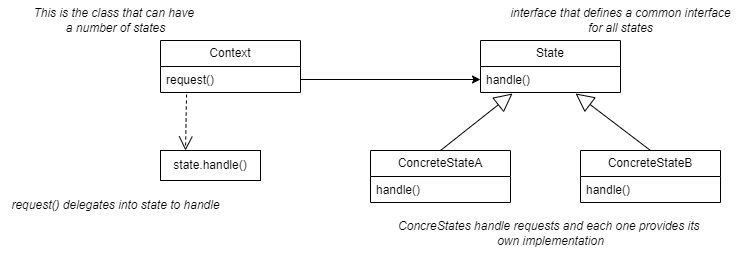

The diagram above was exported from draw.io. Its source (the exported page's mxGraphModel, read from the mxfile embedded in the PNG):
<mxGraphModel dx="2261" dy="738" grid="1" gridSize="10" guides="1" tooltips="1" connect="1" arrows="1" fold="1" page="1" pageScale="1" pageWidth="827" pageHeight="1169" math="0" shadow="0">
  <root>
    <mxCell id="0" />
    <mxCell id="1" parent="0" />
    <mxCell id="G8rXo7w5sVRkfKGEZXY8-1" value="Context" style="swimlane;fontStyle=0;childLayout=stackLayout;horizontal=1;startSize=26;fillColor=none;horizontalStack=0;resizeParent=1;resizeParentMax=0;resizeLast=0;collapsible=1;marginBottom=0;whiteSpace=wrap;html=1;" vertex="1" parent="1">
      <mxGeometry x="50" y="120" width="140" height="52" as="geometry" />
    </mxCell>
    <mxCell id="G8rXo7w5sVRkfKGEZXY8-2" value="request()" style="text;strokeColor=none;fillColor=none;align=left;verticalAlign=top;spacingLeft=4;spacingRight=4;overflow=hidden;rotatable=0;points=[[0,0.5],[1,0.5]];portConstraint=eastwest;whiteSpace=wrap;html=1;" vertex="1" parent="G8rXo7w5sVRkfKGEZXY8-1">
      <mxGeometry y="26" width="140" height="26" as="geometry" />
    </mxCell>
    <mxCell id="G8rXo7w5sVRkfKGEZXY8-5" value="&lt;i&gt;This is the class that can have&amp;nbsp;&lt;/i&gt;&lt;div&gt;&lt;i&gt;a number of states&lt;/i&gt;&lt;/div&gt;" style="text;html=1;align=center;verticalAlign=middle;resizable=0;points=[];autosize=1;strokeColor=none;fillColor=none;" vertex="1" parent="1">
      <mxGeometry x="-90" y="80" width="190" height="40" as="geometry" />
    </mxCell>
    <mxCell id="G8rXo7w5sVRkfKGEZXY8-6" value="State" style="swimlane;fontStyle=0;childLayout=stackLayout;horizontal=1;startSize=26;fillColor=none;horizontalStack=0;resizeParent=1;resizeParentMax=0;resizeLast=0;collapsible=1;marginBottom=0;whiteSpace=wrap;html=1;" vertex="1" parent="1">
      <mxGeometry x="370" y="120" width="140" height="52" as="geometry" />
    </mxCell>
    <mxCell id="G8rXo7w5sVRkfKGEZXY8-7" value="handle()" style="text;strokeColor=none;fillColor=none;align=left;verticalAlign=top;spacingLeft=4;spacingRight=4;overflow=hidden;rotatable=0;points=[[0,0.5],[1,0.5]];portConstraint=eastwest;whiteSpace=wrap;html=1;" vertex="1" parent="G8rXo7w5sVRkfKGEZXY8-6">
      <mxGeometry y="26" width="140" height="26" as="geometry" />
    </mxCell>
    <mxCell id="G8rXo7w5sVRkfKGEZXY8-8" value="&lt;i&gt;interface that defines a common interface&lt;/i&gt;&lt;div&gt;&lt;i&gt;for all states&lt;/i&gt;&lt;/div&gt;" style="text;html=1;align=center;verticalAlign=middle;resizable=0;points=[];autosize=1;strokeColor=none;fillColor=none;" vertex="1" parent="1">
      <mxGeometry x="390" y="80" width="240" height="40" as="geometry" />
    </mxCell>
    <mxCell id="G8rXo7w5sVRkfKGEZXY8-9" value="ConcreteStateB" style="swimlane;fontStyle=0;childLayout=stackLayout;horizontal=1;startSize=26;fillColor=none;horizontalStack=0;resizeParent=1;resizeParentMax=0;resizeLast=0;collapsible=1;marginBottom=0;whiteSpace=wrap;html=1;" vertex="1" parent="1">
      <mxGeometry x="470" y="230" width="140" height="52" as="geometry" />
    </mxCell>
    <mxCell id="G8rXo7w5sVRkfKGEZXY8-10" value="handle()" style="text;strokeColor=none;fillColor=none;align=left;verticalAlign=top;spacingLeft=4;spacingRight=4;overflow=hidden;rotatable=0;points=[[0,0.5],[1,0.5]];portConstraint=eastwest;whiteSpace=wrap;html=1;" vertex="1" parent="G8rXo7w5sVRkfKGEZXY8-9">
      <mxGeometry y="26" width="140" height="26" as="geometry" />
    </mxCell>
    <mxCell id="G8rXo7w5sVRkfKGEZXY8-11" value="ConcreteStateA" style="swimlane;fontStyle=0;childLayout=stackLayout;horizontal=1;startSize=26;fillColor=none;horizontalStack=0;resizeParent=1;resizeParentMax=0;resizeLast=0;collapsible=1;marginBottom=0;whiteSpace=wrap;html=1;" vertex="1" parent="1">
      <mxGeometry x="260" y="230" width="140" height="52" as="geometry" />
    </mxCell>
    <mxCell id="G8rXo7w5sVRkfKGEZXY8-12" value="handle()" style="text;strokeColor=none;fillColor=none;align=left;verticalAlign=top;spacingLeft=4;spacingRight=4;overflow=hidden;rotatable=0;points=[[0,0.5],[1,0.5]];portConstraint=eastwest;whiteSpace=wrap;html=1;" vertex="1" parent="G8rXo7w5sVRkfKGEZXY8-11">
      <mxGeometry y="26" width="140" height="26" as="geometry" />
    </mxCell>
    <mxCell id="G8rXo7w5sVRkfKGEZXY8-13" value="state.handle()" style="whiteSpace=wrap;html=1;" vertex="1" parent="1">
      <mxGeometry x="50" y="230" width="100" height="30" as="geometry" />
    </mxCell>
    <mxCell id="G8rXo7w5sVRkfKGEZXY8-14" value="&lt;i&gt;request() delegates into state to handle&lt;/i&gt;" style="text;html=1;align=center;verticalAlign=middle;resizable=0;points=[];autosize=1;strokeColor=none;fillColor=none;" vertex="1" parent="1">
      <mxGeometry x="-110" y="270" width="230" height="30" as="geometry" />
    </mxCell>
    <mxCell id="G8rXo7w5sVRkfKGEZXY8-17" value="" style="endArrow=open;endSize=12;dashed=1;html=1;rounded=0;exitX=0.186;exitY=1.077;exitDx=0;exitDy=0;exitPerimeter=0;entryX=0.25;entryY=0;entryDx=0;entryDy=0;" edge="1" parent="1" source="G8rXo7w5sVRkfKGEZXY8-2" target="G8rXo7w5sVRkfKGEZXY8-13">
      <mxGeometry width="160" relative="1" as="geometry">
        <mxPoint x="110" y="370" as="sourcePoint" />
        <mxPoint x="270" y="370" as="targetPoint" />
      </mxGeometry>
    </mxCell>
    <mxCell id="G8rXo7w5sVRkfKGEZXY8-18" style="edgeStyle=orthogonalEdgeStyle;rounded=0;orthogonalLoop=1;jettySize=auto;html=1;entryX=0;entryY=0.5;entryDx=0;entryDy=0;" edge="1" parent="1" source="G8rXo7w5sVRkfKGEZXY8-2" target="G8rXo7w5sVRkfKGEZXY8-7">
      <mxGeometry relative="1" as="geometry" />
    </mxCell>
    <mxCell id="G8rXo7w5sVRkfKGEZXY8-19" value="&lt;div&gt;&lt;br&gt;&lt;/div&gt;" style="endArrow=block;endSize=16;endFill=0;html=1;rounded=0;entryX=0.229;entryY=1.038;entryDx=0;entryDy=0;entryPerimeter=0;exitX=0.5;exitY=0;exitDx=0;exitDy=0;" edge="1" parent="1" source="G8rXo7w5sVRkfKGEZXY8-11" target="G8rXo7w5sVRkfKGEZXY8-7">
      <mxGeometry width="160" relative="1" as="geometry">
        <mxPoint x="280" y="320" as="sourcePoint" />
        <mxPoint x="440" y="320" as="targetPoint" />
      </mxGeometry>
    </mxCell>
    <mxCell id="G8rXo7w5sVRkfKGEZXY8-20" value="&lt;div&gt;&lt;br&gt;&lt;/div&gt;" style="endArrow=block;endSize=16;endFill=0;html=1;rounded=0;entryX=0.679;entryY=1.038;entryDx=0;entryDy=0;entryPerimeter=0;exitX=0.5;exitY=0;exitDx=0;exitDy=0;" edge="1" parent="1" source="G8rXo7w5sVRkfKGEZXY8-9" target="G8rXo7w5sVRkfKGEZXY8-7">
      <mxGeometry width="160" relative="1" as="geometry">
        <mxPoint x="260" y="390" as="sourcePoint" />
        <mxPoint x="420" y="390" as="targetPoint" />
      </mxGeometry>
    </mxCell>
    <mxCell id="G8rXo7w5sVRkfKGEZXY8-21" value="&lt;i&gt;ConcreStates handle requests and each one provides its&amp;nbsp;&lt;/i&gt;&lt;div&gt;&lt;i&gt;own implementation&lt;/i&gt;&lt;/div&gt;" style="text;html=1;align=center;verticalAlign=middle;resizable=0;points=[];autosize=1;strokeColor=none;fillColor=none;" vertex="1" parent="1">
      <mxGeometry x="275" y="293" width="330" height="40" as="geometry" />
    </mxCell>
  </root>
</mxGraphModel>